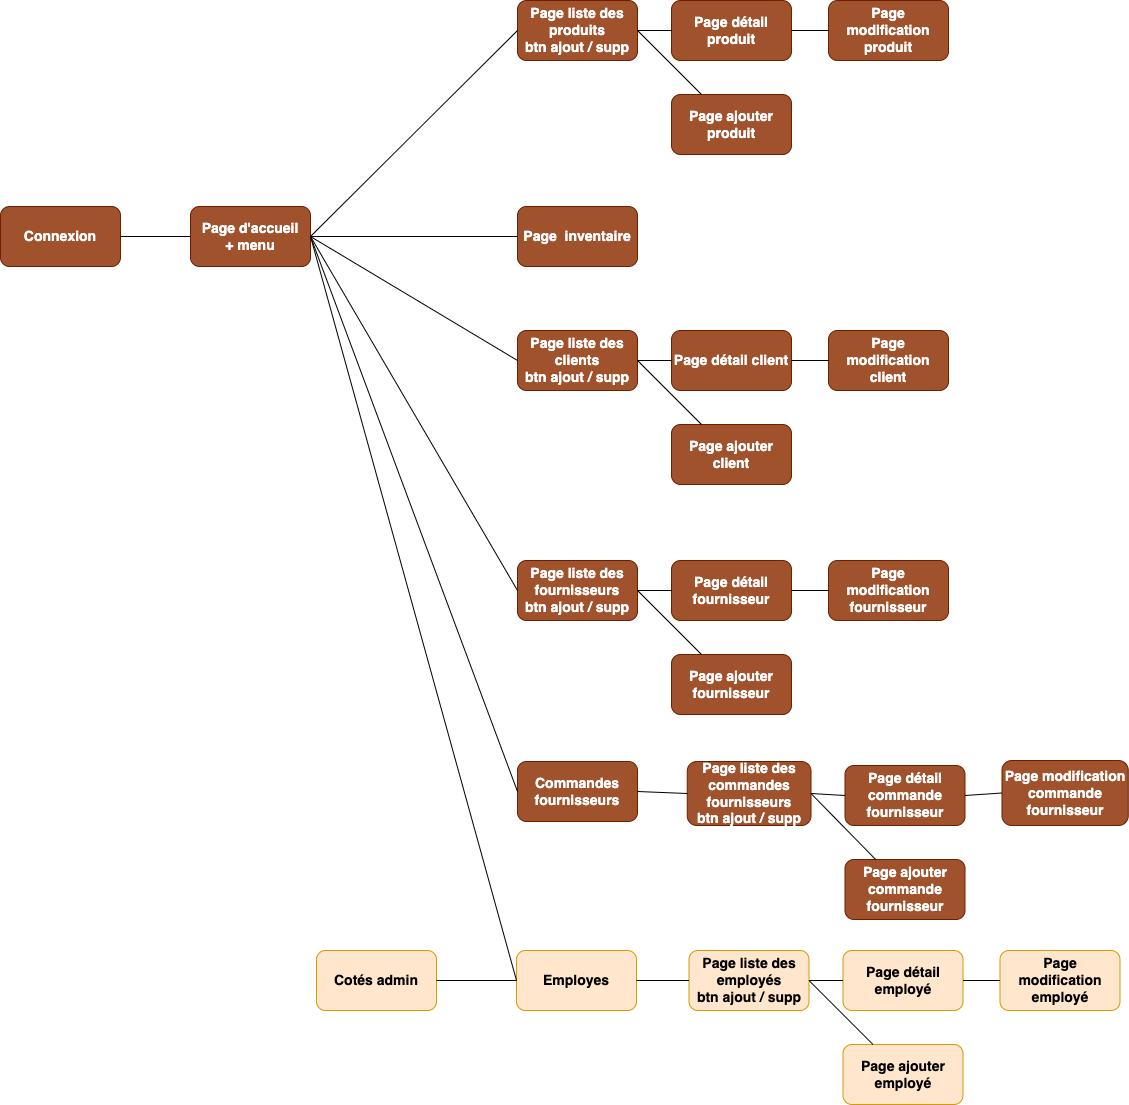

The diagram above was exported from draw.io. Its source (the exported page's mxGraphModel, read from the mxfile embedded in the PNG):
<mxGraphModel dx="2576" dy="-277" grid="1" gridSize="10" guides="1" tooltips="1" connect="1" arrows="1" fold="1" page="1" pageScale="1" pageWidth="827" pageHeight="1169" math="0" shadow="0">
  <root>
    <mxCell id="0" />
    <mxCell id="1" parent="0" />
    <mxCell id="XnQSn5FCNOqFvMRhy_Pp-46" value="&lt;font style=&quot;font-size: 14px;&quot;&gt;&lt;b&gt;Connexion&lt;/b&gt;&lt;/font&gt;" style="rounded=1;whiteSpace=wrap;html=1;fillColor=#a0522d;fontColor=#ffffff;strokeColor=#6D1F00;" vertex="1" parent="1">
      <mxGeometry x="-304" y="1406" width="120" height="60" as="geometry" />
    </mxCell>
    <mxCell id="XnQSn5FCNOqFvMRhy_Pp-47" value="&lt;font style=&quot;font-size: 14px;&quot;&gt;&lt;b&gt;Page d'accueil&lt;br&gt;+ menu&lt;/b&gt;&lt;/font&gt;" style="rounded=1;whiteSpace=wrap;html=1;fillColor=#a0522d;fontColor=#ffffff;strokeColor=#6D1F00;" vertex="1" parent="1">
      <mxGeometry x="-114" y="1406" width="120" height="60" as="geometry" />
    </mxCell>
    <mxCell id="XnQSn5FCNOqFvMRhy_Pp-51" value="&lt;font style=&quot;font-size: 14px;&quot;&gt;&lt;b&gt;Page détail produit&lt;/b&gt;&lt;/font&gt;" style="rounded=1;whiteSpace=wrap;html=1;fillColor=#a0522d;fontColor=#ffffff;strokeColor=#6D1F00;" vertex="1" parent="1">
      <mxGeometry x="367" y="1200" width="120" height="60" as="geometry" />
    </mxCell>
    <mxCell id="XnQSn5FCNOqFvMRhy_Pp-52" value="&lt;font style=&quot;font-size: 14px;&quot;&gt;&lt;b&gt;Page liste des produits&lt;br&gt;btn ajout / supp&lt;/b&gt;&lt;/font&gt;" style="rounded=1;whiteSpace=wrap;html=1;fillColor=#a0522d;fontColor=#ffffff;strokeColor=#6D1F00;" vertex="1" parent="1">
      <mxGeometry x="213" y="1200" width="120" height="60" as="geometry" />
    </mxCell>
    <mxCell id="XnQSn5FCNOqFvMRhy_Pp-53" value="&lt;font style=&quot;font-size: 14px;&quot;&gt;&lt;b&gt;Page modification&lt;br&gt;produit&lt;/b&gt;&lt;/font&gt;" style="rounded=1;whiteSpace=wrap;html=1;fillColor=#a0522d;fontColor=#ffffff;strokeColor=#6D1F00;" vertex="1" parent="1">
      <mxGeometry x="524" y="1200" width="120" height="60" as="geometry" />
    </mxCell>
    <mxCell id="XnQSn5FCNOqFvMRhy_Pp-54" value="&lt;font style=&quot;font-size: 14px;&quot;&gt;&lt;b&gt;Page ajouter&lt;br&gt;produit&lt;/b&gt;&lt;/font&gt;" style="rounded=1;whiteSpace=wrap;html=1;fillColor=#a0522d;fontColor=#ffffff;strokeColor=#6D1F00;" vertex="1" parent="1">
      <mxGeometry x="367" y="1294" width="120" height="60" as="geometry" />
    </mxCell>
    <mxCell id="XnQSn5FCNOqFvMRhy_Pp-57" value="" style="endArrow=none;html=1;rounded=0;entryX=1;entryY=0.5;entryDx=0;entryDy=0;exitX=0;exitY=0.5;exitDx=0;exitDy=0;" edge="1" parent="1" source="XnQSn5FCNOqFvMRhy_Pp-47" target="XnQSn5FCNOqFvMRhy_Pp-46">
      <mxGeometry width="50" height="50" relative="1" as="geometry">
        <mxPoint x="-7" y="1620" as="sourcePoint" />
        <mxPoint x="43" y="1570" as="targetPoint" />
      </mxGeometry>
    </mxCell>
    <mxCell id="XnQSn5FCNOqFvMRhy_Pp-58" value="" style="endArrow=none;html=1;rounded=0;entryX=1;entryY=0.5;entryDx=0;entryDy=0;exitX=0;exitY=0.5;exitDx=0;exitDy=0;" edge="1" parent="1" source="XnQSn5FCNOqFvMRhy_Pp-51" target="XnQSn5FCNOqFvMRhy_Pp-52">
      <mxGeometry width="50" height="50" relative="1" as="geometry">
        <mxPoint x="352" y="1360" as="sourcePoint" />
        <mxPoint x="402" y="1310" as="targetPoint" />
      </mxGeometry>
    </mxCell>
    <mxCell id="XnQSn5FCNOqFvMRhy_Pp-59" value="" style="endArrow=none;html=1;rounded=0;entryX=1;entryY=0.5;entryDx=0;entryDy=0;exitX=0;exitY=0.5;exitDx=0;exitDy=0;" edge="1" parent="1" source="XnQSn5FCNOqFvMRhy_Pp-53" target="XnQSn5FCNOqFvMRhy_Pp-51">
      <mxGeometry width="50" height="50" relative="1" as="geometry">
        <mxPoint x="352" y="1360" as="sourcePoint" />
        <mxPoint x="402" y="1310" as="targetPoint" />
      </mxGeometry>
    </mxCell>
    <mxCell id="XnQSn5FCNOqFvMRhy_Pp-60" value="" style="endArrow=none;html=1;rounded=0;entryX=1;entryY=0.5;entryDx=0;entryDy=0;" edge="1" parent="1" source="XnQSn5FCNOqFvMRhy_Pp-54" target="XnQSn5FCNOqFvMRhy_Pp-52">
      <mxGeometry width="50" height="50" relative="1" as="geometry">
        <mxPoint x="352" y="1360" as="sourcePoint" />
        <mxPoint x="402" y="1310" as="targetPoint" />
      </mxGeometry>
    </mxCell>
    <mxCell id="XnQSn5FCNOqFvMRhy_Pp-61" value="&lt;font style=&quot;font-size: 14px;&quot;&gt;&lt;b&gt;Page&amp;nbsp; inventaire&lt;/b&gt;&lt;/font&gt;" style="rounded=1;whiteSpace=wrap;html=1;fillColor=#a0522d;fontColor=#ffffff;strokeColor=#6D1F00;" vertex="1" parent="1">
      <mxGeometry x="213" y="1406" width="120" height="60" as="geometry" />
    </mxCell>
    <mxCell id="XnQSn5FCNOqFvMRhy_Pp-62" value="" style="endArrow=none;html=1;rounded=0;exitX=1;exitY=0.5;exitDx=0;exitDy=0;entryX=0;entryY=0.5;entryDx=0;entryDy=0;" edge="1" parent="1" source="XnQSn5FCNOqFvMRhy_Pp-47" target="XnQSn5FCNOqFvMRhy_Pp-61">
      <mxGeometry width="50" height="50" relative="1" as="geometry">
        <mxPoint x="170" y="1648" as="sourcePoint" />
        <mxPoint x="388" y="1541" as="targetPoint" />
      </mxGeometry>
    </mxCell>
    <mxCell id="XnQSn5FCNOqFvMRhy_Pp-65" value="" style="endArrow=none;html=1;rounded=0;entryX=1;entryY=0.5;entryDx=0;entryDy=0;exitX=0;exitY=0.5;exitDx=0;exitDy=0;" edge="1" parent="1" source="XnQSn5FCNOqFvMRhy_Pp-52" target="XnQSn5FCNOqFvMRhy_Pp-47">
      <mxGeometry width="50" height="50" relative="1" as="geometry">
        <mxPoint x="227" y="1644" as="sourcePoint" />
        <mxPoint x="170" y="1436" as="targetPoint" />
      </mxGeometry>
    </mxCell>
    <mxCell id="XnQSn5FCNOqFvMRhy_Pp-68" value="&lt;font style=&quot;font-size: 14px;&quot;&gt;&lt;b&gt;Page détail client&lt;/b&gt;&lt;/font&gt;" style="rounded=1;whiteSpace=wrap;html=1;fillColor=#a0522d;fontColor=#ffffff;strokeColor=#6D1F00;" vertex="1" parent="1">
      <mxGeometry x="367" y="1530" width="120" height="60" as="geometry" />
    </mxCell>
    <mxCell id="XnQSn5FCNOqFvMRhy_Pp-69" value="&lt;font style=&quot;font-size: 14px;&quot;&gt;&lt;b&gt;Page liste des clients&lt;br&gt;btn ajout / supp&lt;/b&gt;&lt;/font&gt;" style="rounded=1;whiteSpace=wrap;html=1;fillColor=#a0522d;fontColor=#ffffff;strokeColor=#6D1F00;" vertex="1" parent="1">
      <mxGeometry x="213" y="1530" width="120" height="60" as="geometry" />
    </mxCell>
    <mxCell id="XnQSn5FCNOqFvMRhy_Pp-70" value="&lt;font style=&quot;font-size: 14px;&quot;&gt;&lt;b&gt;Page modification&lt;br&gt;client&lt;/b&gt;&lt;/font&gt;" style="rounded=1;whiteSpace=wrap;html=1;fillColor=#a0522d;fontColor=#ffffff;strokeColor=#6D1F00;" vertex="1" parent="1">
      <mxGeometry x="524" y="1530" width="120" height="60" as="geometry" />
    </mxCell>
    <mxCell id="XnQSn5FCNOqFvMRhy_Pp-71" value="&lt;font style=&quot;font-size: 14px;&quot;&gt;&lt;b&gt;Page ajouter&lt;br&gt;client&lt;/b&gt;&lt;/font&gt;" style="rounded=1;whiteSpace=wrap;html=1;fillColor=#a0522d;fontColor=#ffffff;strokeColor=#6D1F00;" vertex="1" parent="1">
      <mxGeometry x="367" y="1624" width="120" height="60" as="geometry" />
    </mxCell>
    <mxCell id="XnQSn5FCNOqFvMRhy_Pp-72" value="" style="endArrow=none;html=1;rounded=0;entryX=1;entryY=0.5;entryDx=0;entryDy=0;exitX=0;exitY=0.5;exitDx=0;exitDy=0;" edge="1" parent="1" source="XnQSn5FCNOqFvMRhy_Pp-68" target="XnQSn5FCNOqFvMRhy_Pp-69">
      <mxGeometry width="50" height="50" relative="1" as="geometry">
        <mxPoint x="352" y="1690" as="sourcePoint" />
        <mxPoint x="402" y="1640" as="targetPoint" />
      </mxGeometry>
    </mxCell>
    <mxCell id="XnQSn5FCNOqFvMRhy_Pp-73" value="" style="endArrow=none;html=1;rounded=0;entryX=1;entryY=0.5;entryDx=0;entryDy=0;exitX=0;exitY=0.5;exitDx=0;exitDy=0;" edge="1" parent="1" source="XnQSn5FCNOqFvMRhy_Pp-70" target="XnQSn5FCNOqFvMRhy_Pp-68">
      <mxGeometry width="50" height="50" relative="1" as="geometry">
        <mxPoint x="352" y="1690" as="sourcePoint" />
        <mxPoint x="402" y="1640" as="targetPoint" />
      </mxGeometry>
    </mxCell>
    <mxCell id="XnQSn5FCNOqFvMRhy_Pp-74" value="" style="endArrow=none;html=1;rounded=0;entryX=1;entryY=0.5;entryDx=0;entryDy=0;" edge="1" parent="1" source="XnQSn5FCNOqFvMRhy_Pp-71" target="XnQSn5FCNOqFvMRhy_Pp-69">
      <mxGeometry width="50" height="50" relative="1" as="geometry">
        <mxPoint x="352" y="1690" as="sourcePoint" />
        <mxPoint x="402" y="1640" as="targetPoint" />
      </mxGeometry>
    </mxCell>
    <mxCell id="XnQSn5FCNOqFvMRhy_Pp-75" value="" style="endArrow=none;html=1;rounded=0;exitX=1;exitY=0.5;exitDx=0;exitDy=0;entryX=0;entryY=0.5;entryDx=0;entryDy=0;" edge="1" parent="1" source="XnQSn5FCNOqFvMRhy_Pp-47" target="XnQSn5FCNOqFvMRhy_Pp-69">
      <mxGeometry width="50" height="50" relative="1" as="geometry">
        <mxPoint x="170" y="1770" as="sourcePoint" />
        <mxPoint x="277" y="1712" as="targetPoint" />
      </mxGeometry>
    </mxCell>
    <mxCell id="XnQSn5FCNOqFvMRhy_Pp-77" value="&lt;font style=&quot;font-size: 14px;&quot;&gt;&lt;b&gt;Page détail fournisseur&lt;/b&gt;&lt;/font&gt;" style="rounded=1;whiteSpace=wrap;html=1;fillColor=#a0522d;fontColor=#ffffff;strokeColor=#6D1F00;" vertex="1" parent="1">
      <mxGeometry x="367" y="1760" width="120" height="60" as="geometry" />
    </mxCell>
    <mxCell id="XnQSn5FCNOqFvMRhy_Pp-78" value="&lt;font style=&quot;font-size: 14px;&quot;&gt;&lt;b&gt;Page liste des fournisseurs&lt;br&gt;btn ajout / supp&lt;/b&gt;&lt;/font&gt;" style="rounded=1;whiteSpace=wrap;html=1;fillColor=#a0522d;fontColor=#ffffff;strokeColor=#6D1F00;" vertex="1" parent="1">
      <mxGeometry x="213" y="1760" width="120" height="60" as="geometry" />
    </mxCell>
    <mxCell id="XnQSn5FCNOqFvMRhy_Pp-79" value="&lt;font style=&quot;font-size: 14px;&quot;&gt;&lt;b&gt;Page modification&lt;br&gt;fournisseur&lt;/b&gt;&lt;/font&gt;" style="rounded=1;whiteSpace=wrap;html=1;fillColor=#a0522d;fontColor=#ffffff;strokeColor=#6D1F00;" vertex="1" parent="1">
      <mxGeometry x="524" y="1760" width="120" height="60" as="geometry" />
    </mxCell>
    <mxCell id="XnQSn5FCNOqFvMRhy_Pp-80" value="&lt;font style=&quot;font-size: 14px;&quot;&gt;&lt;b&gt;Page ajouter&lt;br&gt;fournisseur&lt;/b&gt;&lt;/font&gt;" style="rounded=1;whiteSpace=wrap;html=1;fillColor=#a0522d;fontColor=#ffffff;strokeColor=#6D1F00;" vertex="1" parent="1">
      <mxGeometry x="367" y="1854" width="120" height="60" as="geometry" />
    </mxCell>
    <mxCell id="XnQSn5FCNOqFvMRhy_Pp-81" value="" style="endArrow=none;html=1;rounded=0;entryX=1;entryY=0.5;entryDx=0;entryDy=0;exitX=0;exitY=0.5;exitDx=0;exitDy=0;" edge="1" parent="1" source="XnQSn5FCNOqFvMRhy_Pp-77" target="XnQSn5FCNOqFvMRhy_Pp-78">
      <mxGeometry width="50" height="50" relative="1" as="geometry">
        <mxPoint x="352" y="1920" as="sourcePoint" />
        <mxPoint x="402" y="1870" as="targetPoint" />
      </mxGeometry>
    </mxCell>
    <mxCell id="XnQSn5FCNOqFvMRhy_Pp-82" value="" style="endArrow=none;html=1;rounded=0;entryX=1;entryY=0.5;entryDx=0;entryDy=0;exitX=0;exitY=0.5;exitDx=0;exitDy=0;" edge="1" parent="1" source="XnQSn5FCNOqFvMRhy_Pp-79" target="XnQSn5FCNOqFvMRhy_Pp-77">
      <mxGeometry width="50" height="50" relative="1" as="geometry">
        <mxPoint x="352" y="1920" as="sourcePoint" />
        <mxPoint x="402" y="1870" as="targetPoint" />
      </mxGeometry>
    </mxCell>
    <mxCell id="XnQSn5FCNOqFvMRhy_Pp-83" value="" style="endArrow=none;html=1;rounded=0;entryX=1;entryY=0.5;entryDx=0;entryDy=0;" edge="1" parent="1" source="XnQSn5FCNOqFvMRhy_Pp-80" target="XnQSn5FCNOqFvMRhy_Pp-78">
      <mxGeometry width="50" height="50" relative="1" as="geometry">
        <mxPoint x="352" y="1920" as="sourcePoint" />
        <mxPoint x="402" y="1870" as="targetPoint" />
      </mxGeometry>
    </mxCell>
    <mxCell id="XnQSn5FCNOqFvMRhy_Pp-84" value="" style="endArrow=none;html=1;rounded=0;entryX=0;entryY=0.5;entryDx=0;entryDy=0;exitX=1;exitY=0.5;exitDx=0;exitDy=0;" edge="1" parent="1" source="XnQSn5FCNOqFvMRhy_Pp-47" target="XnQSn5FCNOqFvMRhy_Pp-78">
      <mxGeometry width="50" height="50" relative="1" as="geometry">
        <mxPoint x="10" y="1438.4" as="sourcePoint" />
        <mxPoint x="277" y="1715" as="targetPoint" />
      </mxGeometry>
    </mxCell>
    <mxCell id="XnQSn5FCNOqFvMRhy_Pp-95" value="&lt;font style=&quot;font-size: 14px;&quot;&gt;&lt;b&gt;Commandes fournisseurs&lt;/b&gt;&lt;/font&gt;" style="rounded=1;whiteSpace=wrap;html=1;fillColor=#a0522d;fontColor=#ffffff;strokeColor=#6D1F00;" vertex="1" parent="1">
      <mxGeometry x="213" y="1961" width="120" height="60" as="geometry" />
    </mxCell>
    <mxCell id="XnQSn5FCNOqFvMRhy_Pp-96" value="&lt;font style=&quot;font-size: 14px;&quot;&gt;&lt;b&gt;Page détail commande fournisseur&lt;/b&gt;&lt;/font&gt;" style="rounded=1;whiteSpace=wrap;html=1;fillColor=#a0522d;fontColor=#ffffff;strokeColor=#6D1F00;" vertex="1" parent="1">
      <mxGeometry x="540.5" y="1965" width="120" height="60" as="geometry" />
    </mxCell>
    <mxCell id="XnQSn5FCNOqFvMRhy_Pp-97" value="&lt;font style=&quot;font-size: 14px;&quot;&gt;&lt;b&gt;Page liste des commandes fournisseurs&lt;br&gt;btn ajout / supp&lt;/b&gt;&lt;/font&gt;" style="rounded=1;whiteSpace=wrap;html=1;fillColor=#a0522d;fontColor=#ffffff;strokeColor=#6D1F00;" vertex="1" parent="1">
      <mxGeometry x="382.75" y="1961" width="123.75" height="64" as="geometry" />
    </mxCell>
    <mxCell id="XnQSn5FCNOqFvMRhy_Pp-98" value="&lt;font style=&quot;font-size: 14px;&quot;&gt;&lt;b&gt;Page modification&lt;br&gt;commande fournisseur&lt;/b&gt;&lt;/font&gt;" style="rounded=1;whiteSpace=wrap;html=1;fillColor=#a0522d;fontColor=#ffffff;strokeColor=#6D1F00;" vertex="1" parent="1">
      <mxGeometry x="697.5" y="1960" width="126.25" height="65" as="geometry" />
    </mxCell>
    <mxCell id="XnQSn5FCNOqFvMRhy_Pp-99" value="&lt;font style=&quot;font-size: 14px;&quot;&gt;&lt;b&gt;Page ajouter&lt;br&gt;commande fournisseur&lt;/b&gt;&lt;/font&gt;" style="rounded=1;whiteSpace=wrap;html=1;fillColor=#a0522d;fontColor=#ffffff;strokeColor=#6D1F00;" vertex="1" parent="1">
      <mxGeometry x="540.5" y="2059" width="120" height="60" as="geometry" />
    </mxCell>
    <mxCell id="XnQSn5FCNOqFvMRhy_Pp-100" value="" style="endArrow=none;html=1;rounded=0;entryX=1;entryY=0.5;entryDx=0;entryDy=0;exitX=0;exitY=0.5;exitDx=0;exitDy=0;" edge="1" parent="1" source="XnQSn5FCNOqFvMRhy_Pp-96" target="XnQSn5FCNOqFvMRhy_Pp-97">
      <mxGeometry width="50" height="50" relative="1" as="geometry">
        <mxPoint x="525.5" y="2125" as="sourcePoint" />
        <mxPoint x="575.5" y="2075" as="targetPoint" />
      </mxGeometry>
    </mxCell>
    <mxCell id="XnQSn5FCNOqFvMRhy_Pp-101" value="" style="endArrow=none;html=1;rounded=0;entryX=1;entryY=0.5;entryDx=0;entryDy=0;exitX=0;exitY=0.5;exitDx=0;exitDy=0;" edge="1" parent="1" source="XnQSn5FCNOqFvMRhy_Pp-98" target="XnQSn5FCNOqFvMRhy_Pp-96">
      <mxGeometry width="50" height="50" relative="1" as="geometry">
        <mxPoint x="525.5" y="2125" as="sourcePoint" />
        <mxPoint x="575.5" y="2075" as="targetPoint" />
      </mxGeometry>
    </mxCell>
    <mxCell id="XnQSn5FCNOqFvMRhy_Pp-102" value="" style="endArrow=none;html=1;rounded=0;entryX=1;entryY=0.5;entryDx=0;entryDy=0;" edge="1" parent="1" source="XnQSn5FCNOqFvMRhy_Pp-99" target="XnQSn5FCNOqFvMRhy_Pp-97">
      <mxGeometry width="50" height="50" relative="1" as="geometry">
        <mxPoint x="525.5" y="2125" as="sourcePoint" />
        <mxPoint x="575.5" y="2075" as="targetPoint" />
      </mxGeometry>
    </mxCell>
    <mxCell id="XnQSn5FCNOqFvMRhy_Pp-103" value="" style="endArrow=none;html=1;rounded=0;exitX=1;exitY=0.5;exitDx=0;exitDy=0;entryX=0;entryY=0.5;entryDx=0;entryDy=0;" edge="1" parent="1" source="XnQSn5FCNOqFvMRhy_Pp-95" target="XnQSn5FCNOqFvMRhy_Pp-97">
      <mxGeometry width="50" height="50" relative="1" as="geometry">
        <mxPoint x="387" y="1828" as="sourcePoint" />
        <mxPoint x="437" y="1778" as="targetPoint" />
      </mxGeometry>
    </mxCell>
    <mxCell id="XnQSn5FCNOqFvMRhy_Pp-104" value="" style="endArrow=none;html=1;rounded=0;exitX=0;exitY=0.5;exitDx=0;exitDy=0;entryX=1;entryY=0.5;entryDx=0;entryDy=0;" edge="1" parent="1" source="XnQSn5FCNOqFvMRhy_Pp-95" target="XnQSn5FCNOqFvMRhy_Pp-47">
      <mxGeometry width="50" height="50" relative="1" as="geometry">
        <mxPoint x="182" y="2241" as="sourcePoint" />
        <mxPoint x="170" y="2146" as="targetPoint" />
      </mxGeometry>
    </mxCell>
    <mxCell id="XnQSn5FCNOqFvMRhy_Pp-107" value="&lt;font style=&quot;font-size: 14px;&quot;&gt;&lt;b&gt;Employes&lt;/b&gt;&lt;/font&gt;" style="rounded=1;whiteSpace=wrap;html=1;fillColor=#ffe6cc;strokeColor=#d79b00;" vertex="1" parent="1">
      <mxGeometry x="212" y="2150" width="120" height="60" as="geometry" />
    </mxCell>
    <mxCell id="XnQSn5FCNOqFvMRhy_Pp-108" value="&lt;font style=&quot;font-size: 14px;&quot;&gt;&lt;b&gt;Page détail employé&lt;/b&gt;&lt;/font&gt;" style="rounded=1;whiteSpace=wrap;html=1;fillColor=#ffe6cc;strokeColor=#d79b00;" vertex="1" parent="1">
      <mxGeometry x="538.5" y="2150" width="120" height="60" as="geometry" />
    </mxCell>
    <mxCell id="XnQSn5FCNOqFvMRhy_Pp-109" value="&lt;font style=&quot;font-size: 14px;&quot;&gt;&lt;b&gt;Page liste des employés&lt;br&gt;btn ajout / supp&lt;/b&gt;&lt;/font&gt;" style="rounded=1;whiteSpace=wrap;html=1;fillColor=#ffe6cc;strokeColor=#d79b00;" vertex="1" parent="1">
      <mxGeometry x="384.5" y="2150" width="120" height="60" as="geometry" />
    </mxCell>
    <mxCell id="XnQSn5FCNOqFvMRhy_Pp-110" value="&lt;font style=&quot;font-size: 14px;&quot;&gt;&lt;b&gt;Page modification&lt;br&gt;employé&lt;/b&gt;&lt;/font&gt;" style="rounded=1;whiteSpace=wrap;html=1;fillColor=#ffe6cc;strokeColor=#d79b00;" vertex="1" parent="1">
      <mxGeometry x="695.5" y="2150" width="120" height="60" as="geometry" />
    </mxCell>
    <mxCell id="XnQSn5FCNOqFvMRhy_Pp-111" value="&lt;font style=&quot;font-size: 14px;&quot;&gt;&lt;b&gt;Page ajouter&lt;br&gt;employé&lt;/b&gt;&lt;/font&gt;" style="rounded=1;whiteSpace=wrap;html=1;fillColor=#ffe6cc;strokeColor=#d79b00;" vertex="1" parent="1">
      <mxGeometry x="538.5" y="2244" width="120" height="60" as="geometry" />
    </mxCell>
    <mxCell id="XnQSn5FCNOqFvMRhy_Pp-112" value="" style="endArrow=none;html=1;rounded=0;entryX=1;entryY=0.5;entryDx=0;entryDy=0;exitX=0;exitY=0.5;exitDx=0;exitDy=0;" edge="1" parent="1" source="XnQSn5FCNOqFvMRhy_Pp-108" target="XnQSn5FCNOqFvMRhy_Pp-109">
      <mxGeometry width="50" height="50" relative="1" as="geometry">
        <mxPoint x="523.5" y="2310" as="sourcePoint" />
        <mxPoint x="573.5" y="2260" as="targetPoint" />
      </mxGeometry>
    </mxCell>
    <mxCell id="XnQSn5FCNOqFvMRhy_Pp-113" value="" style="endArrow=none;html=1;rounded=0;entryX=1;entryY=0.5;entryDx=0;entryDy=0;exitX=0;exitY=0.5;exitDx=0;exitDy=0;" edge="1" parent="1" source="XnQSn5FCNOqFvMRhy_Pp-110" target="XnQSn5FCNOqFvMRhy_Pp-108">
      <mxGeometry width="50" height="50" relative="1" as="geometry">
        <mxPoint x="523.5" y="2310" as="sourcePoint" />
        <mxPoint x="573.5" y="2260" as="targetPoint" />
      </mxGeometry>
    </mxCell>
    <mxCell id="XnQSn5FCNOqFvMRhy_Pp-114" value="" style="endArrow=none;html=1;rounded=0;entryX=1;entryY=0.5;entryDx=0;entryDy=0;" edge="1" parent="1" source="XnQSn5FCNOqFvMRhy_Pp-111" target="XnQSn5FCNOqFvMRhy_Pp-109">
      <mxGeometry width="50" height="50" relative="1" as="geometry">
        <mxPoint x="523.5" y="2310" as="sourcePoint" />
        <mxPoint x="573.5" y="2260" as="targetPoint" />
      </mxGeometry>
    </mxCell>
    <mxCell id="XnQSn5FCNOqFvMRhy_Pp-115" value="" style="endArrow=none;html=1;rounded=0;exitX=1;exitY=0.5;exitDx=0;exitDy=0;entryX=0;entryY=0.5;entryDx=0;entryDy=0;" edge="1" parent="1" source="XnQSn5FCNOqFvMRhy_Pp-107" target="XnQSn5FCNOqFvMRhy_Pp-109">
      <mxGeometry width="50" height="50" relative="1" as="geometry">
        <mxPoint x="385" y="2013" as="sourcePoint" />
        <mxPoint x="435" y="1963" as="targetPoint" />
      </mxGeometry>
    </mxCell>
    <mxCell id="XnQSn5FCNOqFvMRhy_Pp-117" value="&lt;font style=&quot;font-size: 14px;&quot;&gt;&lt;b&gt;Cotés admin&lt;/b&gt;&lt;/font&gt;" style="rounded=1;whiteSpace=wrap;html=1;fillColor=#ffe6cc;strokeColor=#d79b00;" vertex="1" parent="1">
      <mxGeometry x="12" y="2150" width="120" height="60" as="geometry" />
    </mxCell>
    <mxCell id="XnQSn5FCNOqFvMRhy_Pp-118" value="" style="endArrow=none;html=1;rounded=0;exitX=1;exitY=0.5;exitDx=0;exitDy=0;entryX=0;entryY=0.5;entryDx=0;entryDy=0;" edge="1" parent="1" source="XnQSn5FCNOqFvMRhy_Pp-117" target="XnQSn5FCNOqFvMRhy_Pp-107">
      <mxGeometry width="50" height="50" relative="1" as="geometry">
        <mxPoint x="482" y="2160" as="sourcePoint" />
        <mxPoint x="532" y="2110" as="targetPoint" />
      </mxGeometry>
    </mxCell>
    <mxCell id="XnQSn5FCNOqFvMRhy_Pp-119" value="" style="endArrow=none;html=1;rounded=0;exitX=0;exitY=0.5;exitDx=0;exitDy=0;entryX=1;entryY=0.5;entryDx=0;entryDy=0;" edge="1" parent="1" source="XnQSn5FCNOqFvMRhy_Pp-107" target="XnQSn5FCNOqFvMRhy_Pp-47">
      <mxGeometry width="50" height="50" relative="1" as="geometry">
        <mxPoint x="175.5" y="2115" as="sourcePoint" />
        <mxPoint x="-31.5" y="1560" as="targetPoint" />
      </mxGeometry>
    </mxCell>
  </root>
</mxGraphModel>